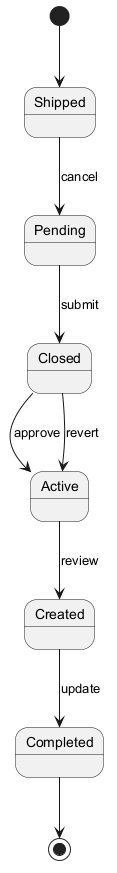

The diagram above was rendered by PlantUML. Its source (embedded in the PNG):
@startuml
skinparam backgroundColor #FFFFFF
skinparam classBackgroundColor #F1F8E9
skinparam classBorderColor #33691E
[*] --> Shipped
Shipped --> Pending : cancel
Pending --> Closed : submit
Closed --> Active : approve
Active --> Created : review
Created --> Completed : update
Closed --> Active : revert
Completed --> [*]
@enduml